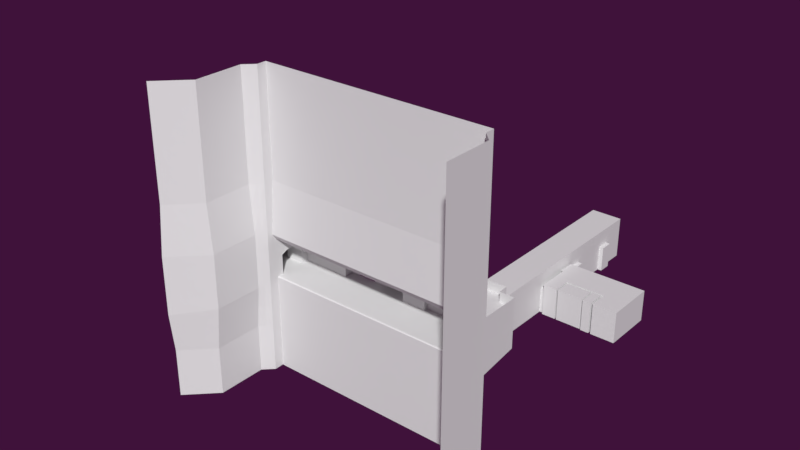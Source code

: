 # Source: MainMeshExport4.blend  (saved by Blender 2.78.0; exported with 4.5.12 LTS)
import bpy
from mathutils import Matrix  # noqa: F401  (used for matrix-valued properties, if any)

bpy.ops.wm.read_factory_settings(use_empty=True)
scene = bpy.context.scene
scene.name = 'Scene'

# ---- collections
col_collection_1 = bpy.data.collections.new('Collection 1'); scene.collection.children.link(col_collection_1)

# ---- materials (node trees are filled in below, after node groups)
mat_mediummetal = bpy.data.materials.new('MediumMetal')
mat_mediummetal.alpha_threshold = 0.0
mat_mediummetal.use_transparent_shadow = False
mat_mediummetal.diffuse_color = (0.1376, 0.1376, 0.1376, 1.0)
mat_mediummetal.roughness = 0.5
mat_mediummetal.specular_intensity = 0.1393
mat_material = bpy.data.materials.new('Material')
mat_material.alpha_threshold = 0.0
mat_material.use_transparent_shadow = False
mat_material.roughness = 0.5
mat_material.line_color = (0.0, 0.0, 0.0, 1.0)

# ---- material node trees

# ---- world
world_world = bpy.data.worlds.new('World'); scene.world = world_world
world_world.color = (0.04971, 0.006049, 0.04231)
world_world.use_sun_shadow = False
world_world.sun_shadow_jitter_overblur = 0.0
world_world.cycles.sampling_method = 'MANUAL'
world_world.light_settings.ao_factor = 0.3

# ---- meshes
me_cube_016 = bpy.data.meshes.new('Cube.016')
me_cube_016.from_pydata([(10.0, -1.1, 2.384e-07), (10.0, -1.1, 2.3), (11.6, -1.1, 2.384e-07), (11.6, -1.1, 2.3), (10.0, -0.9, 2.384e-07), (10.0, -0.9, 2.3), (11.6, -0.9, 2.384e-07), (11.6, -0.9, 2.3), (12.3, 1.0, 2.384e-07), (12.3, -0.7, 4.0), (9.3, 1.0, 2.384e-07), (11.6, -0.7, 2.384e-07), (11.6, -0.7, 2.3), (10.0, -0.7, 2.384e-07), (10.0, -0.7, 2.3), (9.3, -0.7, 2.384e-07), (12.3, -0.7, 2.384e-07), (9.3, 1.0, 4.0), (9.3, -0.7, 4.0), (12.3, 1.0, 4.0), (9.3, 4.0, 2.384e-07), (9.3, 4.0, 4.0), (12.3, 4.0, 4.0), (12.7, 5.6, 2.4), (12.7, 5.6, 2.384e-07), (12.3, 4.0, 2.384e-07), (12.7, 4.4, 2.4), (12.7, 4.4, 2.384e-07), (9.3, 6.0, 2.384e-07), (9.3, 6.0, 4.0), (12.3, 4.4, 2.384e-07), (12.3, 4.4, 2.4), (12.3, 5.6, 2.384e-07), (12.3, 5.6, 2.4), (8.9, 4.4, 2.4), (8.9, 4.4, 2.384e-07), (8.9, 5.6, 2.4), (8.9, 5.6, 2.384e-07), (9.3, 5.6, 2.384e-07), (9.3, 5.6, 2.4), (9.3, 4.4, 2.384e-07), (9.3, 4.4, 2.4), (12.3, 6.0, 2.384e-07), (12.3, 6.0, 4.0), (9.3, 9.0, 4.0), (12.3, 9.0, 4.0), (12.7, 10.6, 2.4), (12.7, 10.6, 2.384e-07), (12.3, 9.0, 2.384e-07), (12.3, 11.0, 2.384e-07), (12.7, 9.4, 2.4), (12.7, 9.4, 2.384e-07), (9.3, 11.0, 2.384e-07), (9.3, 11.0, 4.0), (12.3, 11.0, 4.0), (12.3, 9.4, 2.384e-07), (12.3, 9.4, 2.4), (12.3, 10.6, 2.384e-07), (12.3, 10.6, 2.4), (8.9, 9.4, 2.4), (8.9, 9.4, 2.384e-07), (9.3, 9.0, 2.384e-07), (8.9, 10.6, 2.4), (8.9, 10.6, 2.384e-07), (9.3, 10.6, 2.384e-07), (9.3, 10.6, 2.4), (9.3, 9.4, 2.384e-07), (9.3, 9.4, 2.4), (12.7, 15.6, 2.4), (12.7, 15.6, 2.384e-07), (12.3, 14.0, 2.384e-07), (9.3, 14.0, 4.0), (12.3, 14.0, 4.0), (12.3, 16.0, 2.384e-07), (12.7, 14.4, 2.4), (12.7, 14.4, 2.384e-07), (9.3, 16.0, 2.384e-07), (9.3, 16.0, 4.0), (12.3, 16.0, 4.0), (12.3, 14.4, 2.384e-07), (12.3, 14.4, 2.4), (12.3, 15.6, 2.384e-07), (12.3, 15.6, 2.4), (8.9, 14.4, 2.4), (8.9, 14.4, 2.384e-07), (9.3, 14.0, 2.384e-07), (8.9, 15.6, 2.4), (8.9, 15.6, 2.384e-07), (9.3, 15.6, 2.384e-07), (9.3, 15.6, 2.4), (9.3, 14.4, 2.384e-07), (9.3, 14.4, 2.4), (12.3, 18.0, 4.0), (12.3, 18.0, 2.384e-07), (9.3, 18.0, 4.0), (9.3, 18.0, 2.384e-07), (10.0, 18.0, 2.3), (11.6, 18.0, 2.3), (10.0, 18.0, 2.384e-07), (11.6, 18.0, 2.384e-07), (10.0, 18.3, 2.3), (11.6, 18.3, 2.3), (10.0, 18.3, 2.384e-07), (11.6, 18.3, 2.384e-07), (-10.2, -4.1, 2.384e-07), (-10.2, -4.1, 2.3), (-10.2, -5.4, 2.384e-07), (-10.2, -2.8, 2.384e-07), (-10.2, -5.4, 2.0), (-10.2, -2.8, 1.3), (-12.2, -5.4, 2.384e-07), (-12.2, -4.1, 2.384e-07), (-12.2, -4.1, 2.3), (-12.2, -5.4, 2.0), (-12.2, -2.8, 2.384e-07), (-12.2, -2.8, 1.3), (-10.2, -4.7, 2.3), (-10.2, -3.4, 2.3), (-12.2, -4.7, 2.3), (-12.2, -3.4, 2.3), (-12.2, -4.1, 4.0), (-12.2, -5.4, 4.0), (-12.2, -2.8, 4.0), (-12.2, -4.7, 4.0), (-12.2, -3.4, 4.0), (-12.2, -2.6, 2.384e-07), (-12.2, -2.6, 1.3), (-12.2, -2.6, 4.0), (-12.2, -5.6, 2.384e-07), (-12.2, -5.6, 2.0), (-12.2, -5.6, 4.0), (-15.0, -5.4, 2.384e-07), (-13.7, -4.1, 2.384e-07), (-12.4, -2.8, 2.384e-07), (-16.7, -3.7, 2.384e-07), (-15.4, -2.4, 2.384e-07), (-14.1, -1.1, 2.384e-07), (-12.0, -2.4, 2.384e-07), (-12.0, -2.4, 1.3), (-12.0, -2.4, 4.0), (-12.0, -1.0, 2.384e-07), (-12.0, -1.0, 1.3), (-12.0, -1.0, 4.0), (-12.2, -1.0, 2.384e-07), (-12.4, -1.0, 2.384e-07), (-12.0, -2.8, 2.384e-07), (-14.1, -1.0, 2.384e-07), (-15.4, -1.0, 2.384e-07), (-16.7, -1.0, 2.384e-07), (-15.0, -5.6, 2.384e-07), (-16.9, -5.6, 2.384e-07), (-16.9, -3.7, 2.384e-07), (-16.9, -1.0, 2.384e-07), (-12.0, -5.8, 2.384e-07), (-12.0, -5.8, 2.0), (-12.0, -5.8, 4.0), (-12.0, -7.0, 2.384e-07), (-12.0, -7.0, 2.0), (-12.0, -7.0, 4.0), (-12.2, -7.2, 2.384e-07), (-12.2, -7.2, 2.0), (-12.2, -7.2, 4.0), (-16.9, -7.2, 2.384e-07), (-16.9, -7.2, 2.0), (-16.9, -7.2, 4.0), (-15.0, -7.2, 2.384e-07), (-18.8, -5.3, 2.384e-07), (-18.8, -5.3, 2.0), (-18.8, -5.3, 4.0), (-18.8, -3.7, 2.384e-07), (-18.8, -3.7, 2.0), (-18.8, -3.7, 4.0), (-18.8, -1.0, 2.384e-07), (-18.8, -1.0, 2.0), (-18.8, -1.0, 4.0), (-12.0, 9.537e-07, 2.384e-07), (-12.0, 9.537e-07, 1.3), (-12.0, 0.0, 4.0), (-12.2, 0.0, 2.384e-07), (-12.4, 0.0, 2.384e-07), (-14.1, 0.0, 2.384e-07), (-15.4, 4.768e-07, 2.384e-07), (-17.7, 0.0, 2.384e-07), (-17.9, 0.0, 2.384e-07), (-19.8, 0.0, 2.384e-07), (-19.8, 0.0, 2.0), (-19.8, 0.0, 4.0), (-12.0, 6.0, 2.384e-07), (-12.0, 6.0, 1.3), (-12.0, 6.0, 4.0), (-12.2, 6.0, 2.384e-07), (-12.4, 6.0, 2.384e-07), (-14.1, 6.0, 2.384e-07), (-15.4, 6.0, 2.384e-07), (-17.7, 6.0, 2.384e-07), (-17.9, 6.0, 2.384e-07), (-19.8, 6.0, 2.384e-07), (-19.8, 6.0, 2.0), (-19.8, 6.0, 4.0), (-12.0, 7.0, 2.384e-07), (-12.0, 7.0, 2.0), (-12.0, 7.0, 4.0), (-12.2, 7.0, 2.384e-07), (-12.4, 7.0, 2.384e-07), (-14.1, 7.0, 2.384e-07), (-15.4, 7.0, 2.384e-07), (-16.8, 7.0, 2.384e-07), (-17.0, 7.0, 2.384e-07), (-18.9, 7.0, 2.384e-07), (-18.9, 7.0, 2.0), (-18.9, 7.0, 4.0), (-22.0, 4.768e-07, 2.384e-07), (-22.0, 4.768e-07, 2.0), (-22.0, 0.0, 4.0), (-22.0, 6.0, 2.384e-07), (-22.0, 6.0, 2.0), (-22.0, 6.0, 4.0), (-12.0, 10.0, 2.384e-07), (-12.0, 10.0, 2.0), (-12.0, 10.0, 4.0), (-12.2, 10.0, 2.384e-07), (-12.4, 10.0, 2.384e-07), (-14.1, 10.0, 2.384e-07), (-15.4, 10.0, 2.384e-07), (-16.8, 10.0, 2.384e-07), (-17.0, 10.0, 2.384e-07), (-18.9, 10.0, 2.384e-07), (-18.9, 10.0, 2.0), (-18.9, 10.0, 4.0), (-12.0, 10.0, 4.0), (-18.9, 10.0, 4.0), (-16.2, 10.0, 5.0), (-17.17, 10.0, 4.0), (-13.73, 10.0, 4.0), (-12.0, 7.0, 4.0), (-18.9, 7.0, 4.0), (-16.2, 7.0, 5.0), (-17.17, 7.0, 4.0), (-13.72, 7.0, 4.0), (-14.6, 10.0, 5.0), (-14.6, 7.0, 5.0), (-12.0, 6.0, 4.0), (-19.8, 6.0, 4.0), (-17.1, 6.0, 5.0), (-18.08, 6.0, 4.0), (-13.72, 6.0, 4.0), (-14.6, 6.0, 5.0), (-12.0, -9.537e-07, 4.0), (-19.8, 0.0, 4.0), (-17.1, -4.768e-07, 5.0), (-18.08, 0.0, 4.0), (-13.72, -9.537e-07, 4.0), (-14.6, 4.768e-07, 5.0), (-12.0, -1.0, 4.0), (-18.8, -1.0, 4.0), (-16.1, -1.0, 5.0), (-17.08, -1.0, 4.0), (-13.73, -1.0, 4.0), (-14.6, -1.0, 5.0), (-12.0, -3.7, 4.0), (-18.8, -3.7, 4.0), (-16.1, -5.3, 5.0), (-17.08, -5.3, 4.0), (-13.72, -5.3, 4.0), (-14.6, -5.3, 5.0), (-12.0, -5.3, 4.0), (-18.8, -5.3, 4.0), (-16.1, -5.3, 4.0), (-14.6, -5.3, 4.0), (-12.0, -7.2, 4.0), (-18.8, -7.2, 4.0), (-16.1, -7.2, 4.0), (-16.88, -7.2, 4.0), (-13.72, -7.2, 4.0), (-14.6, -7.2, 4.0), (14.0, 5.9, 2.384e-07), (12.7, 5.9, 2.384e-07), (14.0, 4.2, 2.384e-07), (16.7, 5.8, 2.384e-07), (14.0, 7.3, 2.384e-07), (12.7, 7.3, 2.384e-07), (17.7, 5.9, 2.384e-07), (17.7, 7.3, 2.384e-07), (14.0, 8.9, 2.384e-07), (12.7, 8.9, 2.384e-07), (17.7, 8.9, 2.384e-07), (12.7, 7.2, 2.384e-07), (12.7, 7.2, 2.4), (13.0, 7.2, 2.4), (13.0, 7.2, 2.384e-07), (13.0, 7.4, 2.384e-07), (13.0, 7.4, 2.4), (12.5, 7.4, 2.384e-07), (12.5, 7.4, 2.4), (12.7, 5.6, 2.384e-07), (12.7, 5.6, 2.4), (12.7, 7.2, 3.0), (13.0, 7.2, 3.0), (13.0, 7.4, 3.0), (12.5, 7.4, 3.0), (12.7, 5.6, 3.0), (16.7, 5.5, 2.384e-07), (16.7, 5.5, 3.0), (12.7, 4.4, 2.384e-07), (12.7, 4.4, 2.4), (12.7, 4.2, 2.384e-07), (12.7, 4.2, 2.4), (12.7, 4.4, 3.0), (12.7, 4.2, 3.0), (16.7, 4.6, 2.4), (16.7, 4.6, 3.0), (14.0, 4.2, 2.4), (14.0, 4.2, 3.0), (16.7, 4.6, 2.384e-07), (12.5, 8.9, 2.4), (12.5, 8.9, 3.0), (14.7, 8.9, 2.384e-07), (14.7, 8.9, 2.4), (14.7, 8.9, 3.0), (14.7, 7.4, 2.384e-07), (14.7, 7.4, 2.4), (14.7, 7.4, 3.0), (14.8, 7.4, 2.384e-07), (14.8, 7.4, 2.4), (14.8, 7.4, 3.0), (16.7, 5.5, 2.4), (17.5, 5.5, 2.4), (17.5, 4.6, 2.384e-07), (14.7, 7.2, 2.384e-07), (14.7, 7.2, 2.4), (14.7, 7.2, 3.0), (14.8, 7.2, 2.384e-07), (14.8, 7.2, 2.4), (14.8, 7.2, 3.0), (14.2, 7.4, 2.384e-07), (14.2, 7.4, 2.4), (14.2, 7.4, 3.0), (14.2, 7.2, 2.384e-07), (14.2, 7.2, 2.4), (14.2, 7.2, 3.0), (12.5, 7.3, 2.384e-07), (12.5, 8.9, 2.384e-07), (17.5, 4.6, 3.0), (14.0, 5.9, 2.4), (14.0, 5.9, 3.0), (17.5, 4.6, 2.4), (17.7, 5.9, 2.4), (17.7, 5.9, 3.0), (17.7, 4.1, 2.384e-07), (17.7, 4.1, 2.4), (17.7, 4.1, 3.0), (17.5, 5.5, 3.0), (20.0, 4.1, 2.4), (20.0, 4.1, 3.0), (20.0, 5.9, 2.384e-07), (20.0, 5.9, 2.4), (20.0, 5.9, 3.0), (20.0, 8.9, 2.384e-07), (20.0, 8.9, 2.4), (20.0, 8.9, 3.0), (14.8, 8.9, 2.384e-07), (14.8, 8.9, 2.4), (14.8, 8.9, 3.0), (17.5, 5.5, 2.384e-07), (20.0, 7.3, 2.384e-07), (17.7, 5.5, 2.384e-07), (17.7, 5.5, 3.0), (20.0, 4.1, 2.384e-07), (15.0, 5.9, 2.4), (15.0, 5.9, 3.0), (15.0, 5.9, 2.384e-07), (16.02, 5.9, 3.0), (16.02, 5.9, 2.4), (16.02, 5.9, 2.384e-07), (15.0, 5.7, 2.4), (15.0, 5.7, 3.0), (15.0, 5.7, 2.384e-07), (16.02, 5.7, 3.0), (16.02, 5.7, 2.4), (16.02, 5.7, 2.384e-07), (15.0, 4.2, 2.4), (15.0, 4.2, 3.0), (15.0, 4.2, 2.384e-07), (16.02, 4.2, 3.0), (16.02, 4.2, 2.4), (16.02, 4.2, 2.384e-07), (14.15, 5.7, 2.4), (14.15, 5.7, 3.0), (14.15, 5.7, 2.384e-07), (14.15, 4.2, 2.4), (14.15, 4.2, 3.0), (14.15, 4.2, 2.384e-07), (16.57, 5.7, 3.0), (16.57, 5.7, 2.4), (16.57, 5.7, 2.384e-07), (16.57, 4.2, 3.0), (16.57, 4.2, 2.4), (16.57, 4.2, 2.384e-07), (17.7, 4.6, 2.4), (17.7, 4.6, 3.0), (17.7, 4.6, 2.384e-07), (17.7, 5.5, 2.4), (16.7, 5.8, 3.0), (16.7, 5.8, 2.4), (17.5, 5.8, 2.4), (17.5, 5.8, 3.0), (17.5, 5.8, 2.384e-07), (16.7, 4.1, 2.4), (16.7, 4.1, 3.0), (16.7, 4.1, 2.384e-07), (17.5, 4.1, 2.384e-07), (17.5, 4.1, 3.0), (17.5, 4.1, 2.4), (14.0, 5.9, 3.0), (12.7, 5.9, 3.0), (14.0, 4.2, 3.0), (14.0, 7.3, 3.0), (12.7, 7.3, 3.0), (17.7, 5.9, 3.0), (17.7, 7.3, 3.0), (14.0, 8.9, 3.0), (12.7, 8.9, 3.0), (17.7, 8.9, 3.0), (12.7, 4.2, 3.0), (17.7, 4.1, 3.0), (20.0, 5.9, 3.0), (20.0, 8.9, 3.0), (20.0, 7.3, 3.0), (17.7, 5.5, 3.0), (20.0, 4.1, 3.0), (17.7, 4.6, 3.0), (15.0, 5.9, 2.384e-07), (15.0, 7.3, 2.384e-07), (15.0, 8.9, 2.384e-07), (17.7, 8.2, 2.384e-07), (14.0, 8.2, 2.384e-07), (12.7, 8.2, 2.384e-07), (12.5, 8.2, 2.384e-07), (20.0, 8.2, 2.384e-07), (15.0, 8.2, 2.384e-07), (14.0, 6.1, 2.384e-07), (12.7, 6.1, 2.384e-07), (17.7, 6.1, 2.384e-07), (20.0, 6.1, 2.384e-07), (15.0, 6.1, 2.384e-07), (14.0, 7.06, 2.384e-07), (17.7, 7.06, 2.384e-07), (20.0, 7.06, 2.384e-07), (15.0, 7.1, 2.384e-07), (12.7, 7.06, 2.384e-07), (12.5, 7.3, 3.0), (12.5, 8.9, 3.0), (-22.2, 0.0, 2.384e-07), (-22.2, 2.0, 2.384e-07), (-22.0, 0.0, 2.384e-07), (-22.0, 2.0, 2.384e-07), (-22.2, 0.0, 4.0), (-22.2, 2.0, 4.0), (-22.0, 0.0, 4.0), (-22.0, 2.0, 4.0), (-22.22, 0.09124, 0.3825), (-22.22, 1.909, 0.3825), (-22.22, 1.909, 3.618), (-22.22, 0.09124, 3.618), (-22.2, 0.3333, 4.0), (-22.2, 1.667, 4.0), (-22.0, 1.667, 4.0), (-22.0, 0.3333, 4.0), (-22.22, 1.606, 3.818), (-22.22, 0.3942, 3.818), (-22.2, 1.667, 2.384e-07), (-22.2, 0.3333, 2.384e-07), (-22.0, 0.3333, 2.384e-07), (-22.0, 1.667, 2.384e-07), (-22.22, 0.3942, 0.1825), (-22.22, 1.606, 0.1825), (-22.01, 0.05972, 0.3648), (-22.05, 0.09124, 0.3825), (-22.01, 1.94, 0.3645), (-22.05, 1.909, 0.3825), (-22.01, 1.94, 3.636), (-22.05, 1.909, 3.618), (-22.01, 0.06006, 3.635), (-22.05, 0.09124, 3.618), (-22.01, 1.616, 3.849), (-22.05, 1.606, 3.818), (-22.05, 0.3942, 3.818), (-22.01, 0.3835, 3.849), (-22.01, 0.3835, 0.1506), (-22.05, 0.3942, 0.1825), (-22.05, 1.606, 0.1825), (-22.01, 1.616, 0.1506), (-17.69, -2.161, 3.475), (-17.63, -2.161, 3.5), (-17.63, -2.196, 3.535), (-17.7, -2.196, 3.514), (-17.7, -2.196, 4.015), (-17.63, -2.196, 4.015), (-17.63, -2.161, 4.05), (-17.7, -2.161, 4.05), (-17.69, -1.831, 3.475), (-17.7, -1.796, 3.514), (-17.63, -1.796, 3.535), (-17.63, -1.831, 3.5), (-17.7, -1.831, 4.05), (-17.63, -1.831, 4.05), (-17.63, -1.796, 4.015), (-17.7, -1.796, 4.015), (-19.54, -2.161, 1.625), (-19.53, -2.196, 1.684), (-19.57, -2.161, 1.635), (-19.53, -2.196, 4.015), (-19.53, -2.161, 4.05), (-19.57, -2.161, 4.015), (-19.54, -1.831, 1.625), (-19.57, -1.831, 1.635), (-19.53, -1.796, 1.684), (-19.53, -1.831, 4.05), (-19.53, -1.796, 4.015), (-19.57, -1.831, 4.015), (-13.31, -2.161, 3.475), (-13.37, -2.161, 3.5), (-13.37, -2.196, 3.535), (-13.3, -2.196, 3.514), (-13.3, -2.196, 4.015), (-13.37, -2.196, 4.015), (-13.37, -2.161, 4.05), (-13.3, -2.161, 4.05), (-13.31, -1.831, 3.475), (-13.3, -1.796, 3.514), (-13.37, -1.796, 3.535), (-13.37, -1.831, 3.5), (-13.3, -1.831, 4.05), (-13.37, -1.831, 4.05), (-13.37, -1.796, 4.015), (-13.3, -1.796, 4.015), (-15.5, -2.196, 3.535), (-15.5, -2.161, 3.5), (-15.5, -2.161, 4.05), (-15.5, -2.196, 4.015), (-15.5, -1.831, 3.5), (-15.5, -1.796, 3.535), (-15.5, -1.831, 4.05), (-15.5, -1.796, 4.015), (-11.46, -2.161, 1.625), (-11.47, -2.196, 1.684), (-11.43, -2.161, 1.635), (-11.47, -2.196, 4.015), (-11.47, -2.161, 4.05), (-11.43, -2.161, 4.015), (-11.46, -1.831, 1.625), (-11.43, -1.831, 1.635), (-11.47, -1.796, 1.684), (-11.47, -1.831, 4.05), (-11.47, -1.796, 4.015), (-11.43, -1.831, 4.015), (-17.69, 7.839, 3.475), (-17.63, 7.839, 3.5), (-17.63, 7.804, 3.535), (-17.7, 7.804, 3.514), (-17.7, 7.804, 4.015), (-17.63, 7.804, 4.015), (-17.63, 7.839, 4.05), (-17.7, 7.839, 4.05), (-17.69, 8.169, 3.475), (-17.7, 8.204, 3.514), (-17.63, 8.204, 3.535), (-17.63, 8.169, 3.5), (-17.7, 8.169, 4.05), (-17.63, 8.169, 4.05), (-17.63, 8.204, 4.015), (-17.7, 8.204, 4.015), (-19.54, 7.839, 1.625), (-19.53, 7.804, 1.684), (-19.57, 7.839, 1.635), (-19.53, 7.804, 4.015), (-19.53, 7.839, 4.05), (-19.57, 7.839, 4.015), (-19.54, 8.169, 1.625), (-19.57, 8.169, 1.635), (-19.53, 8.204, 1.684), (-19.53, 8.169, 4.05), (-19.53, 8.204, 4.015), (-19.57, 8.169, 4.015), (-13.31, 7.839, 3.475), (-13.37, 7.839, 3.5), (-13.37, 7.804, 3.535), (-13.3, 7.804, 3.514), (-13.3, 7.804, 4.015), (-13.37, 7.804, 4.015), (-13.37, 7.839, 4.05), (-13.3, 7.839, 4.05), (-13.31, 8.169, 3.475), (-13.3, 8.204, 3.514), (-13.37, 8.204, 3.535), (-13.37, 8.169, 3.5), (-13.3, 8.169, 4.05), (-13.37, 8.169, 4.05), (-13.37, 8.204, 4.015), (-13.3, 8.204, 4.015), (-15.5, 7.804, 3.535), (-15.5, 7.839, 3.5), (-15.5, 7.839, 4.05), (-15.5, 7.804, 4.015), (-15.5, 8.169, 3.5), (-15.5, 8.204, 3.535), (-15.5, 8.169, 4.05), (-15.5, 8.204, 4.015), (-11.46, 7.839, 1.625), (-11.47, 7.804, 1.684), (-11.43, 7.839, 1.635), (-11.47, 7.804, 4.015), (-11.47, 7.839, 4.05), (-11.43, 7.839, 4.015), (-11.46, 8.169, 1.625), (-11.43, 8.169, 1.635), (-11.47, 8.204, 1.684), (-11.47, 8.169, 4.05), (-11.47, 8.204, 4.015), (-11.43, 8.169, 4.015), (-1.865, -3.175, 3.475), (-1.865, -3.235, 3.5), (-1.9, -3.235, 3.535), (-1.9, -3.165, 3.514), (-1.9, -3.165, 4.015), (-1.9, -3.235, 4.015), (-1.865, -3.235, 4.05), (-1.865, -3.165, 4.05), (-1.535, -3.175, 3.475), (-1.5, -3.165, 3.514), (-1.5, -3.235, 3.535), (-1.535, -3.235, 3.5), (-1.535, -3.165, 4.05), (-1.535, -3.235, 4.05), (-1.5, -3.235, 4.015), (-1.5, -3.165, 4.015), (-1.865, -5.425, 3.525), (-1.9, -5.435, 3.584), (-1.9, -5.365, 3.535), (-1.865, -5.365, 3.5), (-1.865, -5.425, 4.075), (-1.865, -5.365, 4.05), (-1.9, -5.365, 4.015), (-1.9, -5.435, 4.036), (-1.535, -5.365, 3.5), (-1.5, -5.365, 3.535), (-1.5, -5.435, 3.584), (-1.535, -5.425, 3.525), (-1.535, -5.365, 4.05), (-1.535, -5.425, 4.075), (-1.5, -5.435, 4.036), (-1.5, -5.365, 4.015), (-1.865, -5.875, 3.975), (-1.865, -5.9, 4.035), (-1.9, -5.865, 4.014), (-1.865, -5.875, 4.525), (-1.9, -5.865, 4.466), (-1.865, -5.9, 4.515), (-1.5, -5.865, 4.014), (-1.535, -5.9, 4.035), (-1.535, -5.875, 3.975), (-1.5, -5.865, 4.466), (-1.535, -5.875, 4.525), (-1.535, -5.9, 4.515), (-1.865, -2.025, 2.325), (-1.9, -2.035, 2.384), (-1.9, -2.035, 4.015), (-1.865, -2.035, 4.05), (-1.535, -2.025, 2.325), (-1.5, -2.035, 2.384), (-1.535, -2.035, 4.05), (-1.5, -2.035, 4.015), (-1.865, -0.8246, 2.325), (-1.9, -0.8347, 2.384), (-1.9, -0.8347, 4.015), (-1.865, -0.8347, 4.05), (-1.535, -0.8246, 2.325), (-1.5, -0.8347, 2.384), (-1.535, -0.8347, 4.05), (-1.5, -0.8347, 4.015), (2.935, -3.175, 3.475), (2.935, -3.235, 3.5), (2.9, -3.235, 3.535), (2.9, -3.165, 3.514), (2.9, -3.165, 4.015), (2.9, -3.235, 4.015), (2.935, -3.235, 4.05), (2.935, -3.165, 4.05), (3.265, -3.175, 3.475), (3.3, -3.165, 3.514), (3.3, -3.235, 3.535), (3.265, -3.235, 3.5), (3.265, -3.165, 4.05), (3.265, -3.235, 4.05), (3.3, -3.235, 4.015), (3.3, -3.165, 4.015), (2.935, -5.425, 3.525), (2.9, -5.435, 3.584), (2.9, -5.365, 3.535), (2.935, -5.365, 3.5), (2.935, -5.425, 4.075), (2.935, -5.365, 4.05), (2.9, -5.365, 4.015), (2.9, -5.435, 4.036), (3.265, -5.365, 3.5), (3.3, -5.365, 3.535), (3.3, -5.435, 3.584), (3.265, -5.425, 3.525), (3.265, -5.365, 4.05), (3.265, -5.425, 4.075), (3.3, -5.435, 4.036), (3.3, -5.365, 4.015), (2.935, -5.875, 3.975), (2.935, -5.9, 4.035), (2.9, -5.865, 4.014), (2.935, -5.875, 4.525), (2.9, -5.865, 4.466), (2.935, -5.9, 4.515), (3.3, -5.865, 4.014), (3.265, -5.9, 4.035), (3.265, -5.875, 3.975), (3.3, -5.865, 4.466), (3.265, -5.875, 4.525), (3.265, -5.9, 4.515), (2.935, -1.325, 1.625), (2.9, -1.335, 1.684), (2.935, -1.3, 1.635), (2.9, -1.335, 4.015), (2.935, -1.335, 4.05), (2.935, -1.3, 4.015), (3.265, -1.325, 1.625), (3.265, -1.3, 1.635), (3.3, -1.335, 1.684), (3.265, -1.335, 4.05), (3.3, -1.335, 4.015), (3.265, -1.3, 4.015), (8.135, -3.175, 3.475), (8.135, -3.235, 3.5), (8.1, -3.235, 3.535), (8.1, -3.165, 3.514), (8.1, -3.165, 4.015), (8.1, -3.235, 4.015), (8.135, -3.235, 4.05), (8.135, -3.165, 4.05), (8.465, -3.175, 3.475), (8.5, -3.165, 3.514), (8.5, -3.235, 3.535), (8.465, -3.235, 3.5), (8.465, -3.165, 4.05), (8.465, -3.235, 4.05), (8.5, -3.235, 4.015), (8.5, -3.165, 4.015), (8.135, -5.425, 3.525), (8.1, -5.435, 3.584), (8.1, -5.365, 3.535), (8.135, -5.365, 3.5), (8.135, -5.425, 4.075), (8.135, -5.365, 4.05), (8.1, -5.365, 4.015), (8.1, -5.435, 4.036), (8.465, -5.365, 3.5), (8.5, -5.365, 3.535), (8.5, -5.435, 3.584), (8.465, -5.425, 3.525), (8.465, -5.365, 4.05), (8.465, -5.425, 4.075), (8.5, -5.435, 4.036), (8.5, -5.365, 4.015), (8.135, -5.875, 3.975), (8.135, -5.9, 4.035), (8.1, -5.865, 4.014), (8.135, -5.875, 4.525), (8.1, -5.865, 4.466), (8.135, -5.9, 4.515), (8.5, -5.865, 4.014), (8.465, -5.9, 4.035), (8.465, -5.875, 3.975), (8.5, -5.865, 4.466), (8.465, -5.875, 4.525), (8.465, -5.9, 4.515), (8.135, -1.325, 1.625), (8.1, -1.335, 1.684), (8.135, -1.3, 1.635), (8.1, -1.335, 4.015), (8.135, -1.335, 4.05), (8.135, -1.3, 4.015), (8.465, -1.325, 1.625), (8.465, -1.3, 1.635), (8.5, -1.335, 1.684), (8.465, -1.335, 4.05), (8.5, -1.335, 4.015), (8.465, -1.3, 4.015), (-22.2, 4.0, 2.384e-07), (-22.2, 6.0, 2.384e-07), (-22.0, 4.0, 2.384e-07), (-22.0, 6.0, 2.384e-07), (-22.2, 4.0, 4.0), (-22.2, 6.0, 4.0), (-22.0, 4.0, 4.0), (-22.0, 6.0, 4.0), (-22.22, 4.091, 0.3825), (-22.22, 5.909, 0.3825), (-22.22, 5.909, 3.618), (-22.22, 4.091, 3.618), (-22.2, 4.333, 4.0), (-22.2, 5.667, 4.0), (-22.0, 5.667, 4.0), (-22.0, 4.333, 4.0), (-22.22, 5.606, 3.818), (-22.22, 4.394, 3.818), (-22.2, 5.667, 2.384e-07), (-22.2, 4.333, 2.384e-07), (-22.0, 4.333, 2.384e-07), (-22.0, 5.667, 2.384e-07), (-22.22, 4.394, 0.1825), (-22.22, 5.606, 0.1825), (-22.01, 4.06, 0.3648), (-22.05, 4.091, 0.3825), (-22.01, 5.94, 0.3645), (-22.05, 5.909, 0.3825), (-22.01, 5.94, 3.636), (-22.05, 5.909, 3.618), (-22.01, 4.06, 3.635), (-22.05, 4.091, 3.618), (-22.01, 5.616, 3.849), (-22.05, 5.606, 3.818), (-22.05, 4.394, 3.818), (-22.01, 4.384, 3.849), (-22.01, 4.384, 0.1506), (-22.05, 4.394, 0.1825), (-22.05, 5.606, 0.1825), (-22.01, 5.616, 0.1506), (-22.2, 2.0, 2.384e-07), (-22.2, 4.0, 2.384e-07), (-22.0, 2.0, 2.384e-07), (-22.0, 4.0, 2.384e-07), (-22.2, 2.0, 4.0), (-22.2, 4.0, 4.0), (-22.0, 2.0, 4.0), (-22.0, 4.0, 4.0), (-22.22, 2.091, 0.3825), (-22.22, 3.909, 0.3825), (-22.22, 3.909, 3.618), (-22.22, 2.091, 3.618), (-22.2, 2.333, 4.0), (-22.2, 3.667, 4.0), (-22.0, 3.667, 4.0), (-22.0, 2.333, 4.0), (-22.22, 3.606, 3.818), (-22.22, 2.394, 3.818), (-22.2, 3.667, 2.384e-07), (-22.2, 2.333, 2.384e-07), (-22.0, 2.333, 2.384e-07), (-22.0, 3.667, 2.384e-07), (-22.22, 2.394, 0.1825), (-22.22, 3.606, 0.1825), (-22.01, 2.06, 0.3648), (-22.05, 2.091, 0.3825), (-22.01, 3.94, 0.3645), (-22.05, 3.909, 0.3825), (-22.01, 3.94, 3.636), (-22.05, 3.909, 3.618), (-22.01, 2.06, 3.635), (-22.05, 2.091, 3.618), (-22.01, 3.616, 3.849), (-22.05, 3.606, 3.818), (-22.05, 2.394, 3.818), (-22.01, 2.384, 3.849), (-22.01, 2.384, 0.1506), (-22.05, 2.394, 0.1825), (-22.05, 3.606, 0.1825), (-22.01, 3.616, 0.1506), (-6.165, -3.175, 3.475), (-6.165, -3.235, 3.5), (-6.2, -3.235, 3.535), (-6.2, -3.165, 3.514), (-6.2, -3.165, 4.015), (-6.2, -3.235, 4.015), (-6.165, -3.235, 4.05), (-6.165, -3.165, 4.05), (-5.835, -3.175, 3.475), (-5.8, -3.165, 3.514), (-5.8, -3.235, 3.535), (-5.835, -3.235, 3.5), (-5.835, -3.165, 4.05), (-5.835, -3.235, 4.05), (-5.8, -3.235, 4.015), (-5.8, -3.165, 4.015), (-6.165, -5.425, 3.525), (-6.2, -5.435, 3.584), (-6.2, -5.365, 3.535), (-6.165, -5.365, 3.5), (-6.165, -5.425, 4.075), (-6.165, -5.365, 4.05), (-6.2, -5.365, 4.015), (-6.2, -5.435, 4.036), (-5.835, -5.365, 3.5), (-5.8, -5.365, 3.535), (-5.8, -5.435, 3.584), (-5.835, -5.425, 3.525), (-5.835, -5.365, 4.05), (-5.835, -5.425, 4.075), (-5.8, -5.435, 4.036), (-5.8, -5.365, 4.015), (-6.165, -5.875, 3.975), (-6.165, -5.9, 4.035), (-6.2, -5.865, 4.014), (-6.165, -5.875, 4.525), (-6.2, -5.865, 4.466), (-6.165, -5.9, 4.515), (-5.8, -5.865, 4.014), (-5.835, -5.9, 4.035), (-5.835, -5.875, 3.975), (-5.8, -5.865, 4.466), (-5.835, -5.875, 4.525), (-5.835, -5.9, 4.515), (-6.165, -1.325, 1.625), (-6.2, -1.335, 1.684), (-6.165, -1.3, 1.635), (-6.2, -1.335, 4.015), (-6.165, -1.335, 4.05), (-6.165, -1.3, 4.015), (-5.835, -1.325, 1.625), (-5.835, -1.3, 1.635), (-5.8, -1.335, 1.684), (-5.835, -1.335, 4.05), (-5.8, -1.335, 4.015), (-5.835, -1.3, 4.015), (1.4, 1.1, 2.3), (1.4, -0.9, 2.384e-07), (1.4, -0.9, 2.3), (-1.4, 1.1, 2.3), (-1.4, -0.9, 2.384e-07), (-1.0, -0.9, 2.384e-07), (-1.0, -0.9, 2.3), (1.0, -0.9, 2.384e-07), (1.0, -0.9, 2.3), (-1.4, -1.0, 2.384e-07), (-1.4, 1.1, 2.384e-07), (1.4, 1.1, 2.384e-07), (1.4, -1.0, 2.384e-07), (-1.4, -1.0, 2.3), (1.4, -1.0, 2.3), (-1.4, -0.9, 2.3), (-1.4, 1.1, 3.0), (1.4, 1.1, 3.0), (1.4, -0.9, 3.0), (-1.4, -0.9, 3.0), (1.05, 1.5, 2.3), (-9.537e-07, 1.5, 2.3), (-1.05, 1.5, 2.3), (-1.05, -1.0, 2.384e-07), (-9.537e-07, -1.0, 2.384e-07), (1.05, -1.0, 2.384e-07), (-1.05, 1.5, 2.384e-07), (-9.537e-07, 1.5, 2.384e-07), (1.05, 1.5, 2.384e-07), (-0.7, -1.0, 2.3), (-9.537e-07, -1.0, 2.3), (0.7, -1.0, 2.3), (-1.05, 1.5, 3.0), (-9.537e-07, 1.5, 3.0), (1.05, 1.5, 3.0), (1.05, -0.9, 3.0), (-9.537e-07, -0.9, 3.0), (-1.05, -0.9, 3.0), (0.7, -0.9, 2.3), (-9.537e-07, -0.9, 2.3), (-0.7, -0.9, 2.3), (-10.2, -2.1, 2.384e-07), (13.8, -2.1, 2.384e-07), (1.8, -2.1, 2.384e-07), (-5.2, -2.1, 2.384e-07), (1.8, -1.1, 2.384e-07), (-5.2, -1.1, 2.384e-07), (7.3, -2.1, 2.384e-07), (4.3, -2.1, 2.384e-07), (7.3, -1.7, 2.384e-07), (4.3, -1.7, 2.384e-07), (12.3, -2.1, 2.384e-07), (9.3, -2.1, 2.384e-07), (12.3, -1.1, 2.384e-07), (9.3, -1.1, 2.384e-07), (1.8, -1.0, 2.384e-07), (-5.2, -1.0, 2.384e-07), (-10.2, -6.1, 4.0), (-10.2, -2.1, 4.0), (13.8, -2.1, 4.0), (13.8, -6.1, 4.0), (1.8, -2.1, 4.0), (-5.2, -2.1, 4.0), (1.8, -1.1, 4.0), (-5.2, -1.1, 4.0), (7.3, -2.1, 4.0), (4.3, -2.1, 4.0), (7.3, -1.7, 4.0), (4.3, -1.7, 4.0), (12.3, -2.1, 4.0), (9.3, -2.1, 4.0), (12.3, -1.1, 4.0), (9.3, -1.1, 4.0), (1.8, -1.0, 4.0), (-5.2, -1.0, 4.0), (-10.2, -6.5, 4.6), (13.8, -6.5, 4.6), (-10.2, -6.1, -0.1), (-10.2, -6.0, 2.384e-07), (13.8, -6.0, 2.384e-07), (13.8, -6.1, -0.1), (-10.2, -2.1, 5.0), (-10.2, -6.1, 5.0), (-5.2, -2.1, 5.0), (-5.2, -1.1, 5.0), (-4.4, -1.1, 5.0), (-5.2, -2.1, 2.384e-07), (-10.2, -6.1, -0.6), (-10.2, -2.1, 2.384e-07), (-5.2, -1.1, 2.384e-07), (-4.4, -1.1, 2.384e-07), (-4.4, -0.9, 5.0), (-4.4, -0.9, 2.384e-07), (-2.4, -0.9, 5.0), (-2.4, -0.9, 2.384e-07), (-2.4, -1.1, 5.0), (-2.4, -1.1, 2.384e-07), (-1.0, -1.1, 5.0), (-1.0, -1.1, 2.384e-07), (-1.0, -0.9, 5.0), (-1.0, -0.9, 2.384e-07), (1.0, -0.9, 5.0), (1.0, -0.9, 2.384e-07), (1.0, -1.1, 5.0), (1.0, -1.1, 2.384e-07), (1.8, -1.1, 5.0), (1.8, -1.1, 2.384e-07), (1.8, -2.1, 5.0), (1.8, -2.1, 2.384e-07), (1.0, -1.1, 2.3), (-1.0, -1.1, 2.3), (-2.4, -1.1, 2.3), (4.3, -2.1, 5.0), (4.3, -2.1, 2.384e-07), (4.3, -1.7, 5.0), (4.3, -1.7, 2.384e-07), (7.3, -1.7, 5.0), (7.3, -1.7, 2.384e-07), (7.3, -2.1, 5.0), (7.3, -2.1, 2.384e-07), (9.3, -2.1, 5.0), (9.3, -2.1, 2.384e-07), (9.3, -1.1, 5.0), (9.3, -1.1, 2.384e-07), (12.3, -1.1, 5.0), (12.3, -1.1, 2.384e-07), (12.3, -2.1, 5.0), (12.3, -2.1, 2.384e-07), (13.8, -2.1, 5.0), (13.8, -2.1, 2.384e-07), (13.8, -6.1, 5.0), (13.8, -6.1, -0.6), (-10.2, -4.1, 5.0), (-10.2, -6.1, 2.384e-07), (-10.2, -4.1, -0.3), (-10.2, -4.1, 2.384e-07), (-5.2, -2.1, 2.3), (-10.2, -6.1, 2.3), (-5.2, -1.1, 2.3), (-4.4, -1.1, 2.3), (-4.4, -0.9, 2.3), (-10.2, -4.1, 2.3), (-10.2, -2.1, 2.3), (-10.2, -5.4, 2.384e-07), (-10.2, -2.8, 2.384e-07), (-10.2, -5.4, 2.0), (-10.2, -2.8, 1.3), (-10.2, -4.7, 2.3), (-10.2, -3.4, 2.3), (10.0, -1.1, 2.384e-07), (10.0, -1.1, 2.3), (11.6, -1.1, 2.384e-07), (11.6, -1.1, 2.3), (-11.2, -13.1, -5.0), (-11.2, -8.1, -5.0), (-10.8, -13.1, 5.0), (-10.2, -7.1, -5.0), (-10.2, -6.1, -5.0), (-10.2, -7.1, 5.0), (-10.2, -6.1, 5.0), (-10.8, -8.1, 5.0), (-10.8, -13.1, -0.6), (-10.2, -6.1, -0.6), (-10.2, -7.1, -0.6), (-10.8, -8.1, -0.6), (-11.2, -13.1, 10.0), (-10.2, -7.1, 10.0), (-10.2, -6.1, 10.0), (-11.2, -8.1, 10.0), (-11.2, -13.1, -10.0), (-11.2, -8.1, -10.0), (-10.2, -7.1, -10.0), (-10.2, -6.1, -10.0), (-11.2, -13.1, 21.26), (-10.2, -7.1, 21.26), (-10.2, -6.1, 21.26), (-11.2, -8.1, 21.26), (-10.2, -6.1, 2.384e-07), (-10.2, -6.1, 2.3), (-14.0, -15.9, -5.0), (-14.0, -16.3, 5.0), (-14.0, -16.3, -1.0), (-14.0, -15.9, 10.0), (-14.0, -15.9, -10.0), (-14.0, -15.9, 21.26), (14.8, -13.1, -5.0), (14.8, -8.1, -5.0), (14.8, -13.1, 5.0), (13.8, -7.1, -5.0), (13.8, -6.1, -5.0), (13.8, -7.1, 5.0), (13.8, -6.1, 5.0), (14.8, -8.1, 5.0), (14.8, -13.1, -0.6), (13.8, -6.1, -0.6), (13.8, -7.1, -0.6), (14.8, -8.1, -0.6), (14.8, -13.1, 10.0), (13.8, -7.1, 10.0), (13.8, -6.1, 10.0), (14.8, -8.1, 10.0), (14.8, -13.1, -10.0), (14.8, -8.1, -10.0), (13.8, -7.1, -10.0), (13.8, -6.1, -10.0), (14.8, -13.1, 21.26), (13.8, -7.1, 21.26), (13.8, -6.1, 21.26), (14.8, -8.1, 21.26), (-10.2, -6.1, -5.0), (13.8, -6.1, -5.0), (-10.2, -6.1, 10.0), (13.8, -6.1, 10.0), (-10.2, -6.5, 4.6), (13.8, -6.5, 4.6), (-10.2, -6.1, -10.0), (13.8, -6.1, -10.0), (-10.2, -6.1, 21.26), (13.8, -6.1, 21.26), (-10.2, -6.1, -0.1), (13.8, -6.1, -0.1)], [], [(0, 2, 6, 4), (19, 8, 16, 9), (1, 0, 4, 5), (3, 1, 5, 7), (2, 3, 7, 6), (15, 18, 14, 13), (18, 15, 10, 17), (11, 13, 4, 6), (9, 16, 11, 12), (18, 9, 12, 14), (12, 11, 6, 7), (14, 12, 7, 5), (13, 14, 5, 4), (10, 15, 16, 8), (17, 19, 9, 18), (17, 21, 22, 19), (17, 10, 20, 21), (10, 8, 25, 20), (8, 19, 22, 25), (21, 29, 43, 22), (20, 25, 42, 28), (32, 30, 27, 24), (43, 42, 32, 33), (33, 32, 24, 23), (25, 22, 31, 30), (22, 43, 33, 31), (31, 33, 23, 26), (30, 31, 26, 27), (37, 36, 34, 35), (40, 38, 37, 35), (21, 20, 40, 41), (41, 40, 35, 34), (28, 29, 39, 38), (29, 21, 41, 39), (39, 41, 34, 36), (38, 39, 36, 37), (29, 44, 45, 43), (29, 28, 61, 44), (28, 42, 48, 61), (42, 43, 45, 48), (44, 53, 54, 45), (51, 50, 46, 47), (61, 48, 49, 52), (57, 55, 51, 47), (54, 49, 57, 58), (58, 57, 47, 46), (48, 45, 56, 55), (45, 54, 58, 56), (56, 58, 46, 50), (55, 56, 50, 51), (63, 62, 59, 60), (66, 64, 63, 60), (44, 61, 66, 67), (67, 66, 60, 59), (52, 53, 65, 64), (53, 44, 67, 65), (65, 67, 59, 62), (64, 65, 62, 63), (53, 71, 72, 54), (53, 52, 85, 71), (52, 49, 70, 85), (49, 54, 72, 70), (71, 77, 78, 72), (75, 74, 68, 69), (85, 70, 73, 76), (81, 79, 75, 69), (78, 73, 81, 82), (82, 81, 69, 68), (70, 72, 80, 79), (72, 78, 82, 80), (80, 82, 68, 74), (79, 80, 74, 75), (87, 86, 83, 84), (90, 88, 87, 84), (71, 85, 90, 91), (91, 90, 84, 83), (76, 77, 89, 88), (77, 71, 91, 89), (89, 91, 83, 86), (88, 89, 86, 87), (77, 94, 92, 78), (77, 76, 95, 94), (76, 73, 93, 95), (73, 78, 92, 93), (101, 100, 102, 103), (98, 102, 100, 96), (95, 98, 96, 94), (94, 96, 97, 92), (92, 97, 99, 93), (96, 100, 101, 97), (97, 101, 103, 99), (99, 103, 102, 98), (116, 108, 113, 118), (107, 109, 115, 114), (117, 105, 112, 119), (104, 107, 114, 111), (108, 106, 110, 113), (106, 104, 111, 110), (109, 117, 119, 115), (105, 116, 118, 112), (112, 118, 123, 120), (118, 113, 121, 123), (115, 119, 124, 122), (119, 112, 120, 124), (115, 122, 127, 126), (114, 115, 126, 125), (121, 113, 129, 130), (113, 110, 128, 129), (111, 114, 133, 132), (110, 111, 132, 131), (131, 132, 135, 134), (133, 136, 135, 132), (126, 127, 139, 138), (125, 126, 138, 137), (138, 139, 142, 141), (137, 138, 141, 140), (133, 114, 143, 144), (143, 114, 145, 140), (136, 133, 144, 146), (147, 135, 136, 146), (148, 134, 135, 147), (128, 110, 131, 149), (151, 150, 149, 131, 134), (148, 152, 151, 134), (130, 129, 154, 155), (129, 128, 153, 154), (155, 154, 157, 158), (154, 153, 156, 157), (158, 157, 160, 161), (157, 156, 159, 160), (161, 160, 163, 164), (160, 159, 162, 163), (149, 150, 162, 165), (128, 149, 165, 159), (128, 159, 156, 153), (162, 150, 169, 166), (164, 163, 167, 168), (163, 162, 166, 167), (151, 169, 150), (168, 167, 170, 171), (167, 166, 169, 170), (171, 170, 173, 174), (170, 169, 172, 173), (169, 151, 152, 172), (147, 146, 180, 181), (173, 172, 184, 185), (143, 140, 175, 178), (172, 152, 183, 184), (148, 147, 181, 182), (174, 173, 185, 186), (146, 144, 179, 180), (140, 141, 176, 175), (152, 148, 182, 183), (141, 142, 177, 176), (144, 143, 178, 179), (179, 178, 190, 191), (178, 175, 187, 190), (183, 182, 194, 195), (180, 179, 191, 192), (184, 183, 195, 196), (175, 176, 188, 187), (185, 184, 211, 212), (181, 180, 192, 193), (176, 177, 189, 188), (184, 196, 214, 211), (182, 181, 193, 194), (195, 194, 206, 207), (192, 191, 203, 204), (196, 195, 207, 208), (187, 188, 200, 199), (197, 196, 208, 209), (193, 192, 204, 205), (188, 189, 201, 200), (198, 197, 209, 210), (194, 193, 205, 206), (191, 190, 202, 203), (190, 187, 199, 202), (198, 186, 213, 216), (186, 185, 212, 213), (196, 197, 215, 214), (197, 198, 216, 215), (199, 200, 218, 217), (209, 208, 226, 227), (205, 204, 222, 223), (200, 201, 219, 218), (210, 209, 227, 228), (206, 205, 223, 224), (203, 202, 220, 221), (202, 199, 217, 220), (207, 206, 224, 225), (204, 203, 221, 222), (208, 207, 225, 226), (219, 228, 227, 218), (218, 227, 226, 217), (231, 236, 237, 232), (232, 237, 235, 230), (229, 234, 238, 233), (239, 240, 236, 231), (233, 238, 240, 239), (236, 243, 244, 237), (237, 244, 242, 235), (234, 241, 245, 238), (240, 246, 243, 236), (238, 245, 246, 240), (246, 252, 249, 243), (245, 251, 252, 246), (243, 249, 250, 244), (244, 250, 248, 242), (241, 247, 251, 245), (252, 258, 255, 249), (251, 257, 258, 252), (249, 255, 256, 250), (250, 256, 254, 248), (247, 253, 257, 251), (258, 264, 261, 255), (257, 263, 264, 258), (255, 261, 262, 256), (256, 262, 260, 254), (253, 259, 263, 257), (264, 268, 267, 261), (263, 268, 264), (261, 267, 262), (262, 266, 260), (259, 265, 263), (268, 274, 271, 267), (263, 273, 274, 268), (267, 271, 272, 262), (262, 272, 270, 266), (265, 269, 273, 263), (239, 231, 232, 233), (305, 277, 275, 276), (449, 445, 279, 280), (444, 431, 281, 442), (439, 434, 285, 433), (436, 435, 283, 284), (290, 291, 288, 289), (292, 293, 291, 290), (286, 287, 295, 294), (289, 288, 287, 286), (295, 287, 296, 300), (291, 293, 299, 298), (288, 291, 298, 297), (287, 288, 297, 296), (295, 300, 307, 304), (303, 304, 306, 305), (306, 304, 307, 308), (306, 308, 312, 311), (305, 306, 311, 277), (299, 293, 314, 315), (293, 292, 341, 314), (315, 314, 317, 318), (314, 341, 316, 317), (318, 317, 320, 321), (317, 316, 319, 320), (321, 320, 335, 336), (322, 323, 332, 331), (324, 323, 361, 362), (323, 322, 360, 361), (330, 329, 332, 333), (329, 328, 331, 332), (323, 324, 333, 332), (329, 330, 339, 338), (336, 335, 338, 339), (335, 334, 337, 338), (328, 329, 338, 337), (320, 319, 334, 335), (436, 284, 341, 437), (311, 312, 344, 343), (277, 311, 343, 275), (372, 371, 347, 346), (373, 372, 346, 281), (398, 399, 350, 349), (400, 398, 349, 348), (349, 350, 353, 352), (348, 349, 352, 367), (352, 353, 356, 355), (367, 352, 355, 354), (355, 356, 359, 358), (354, 355, 358, 357), (358, 359, 362, 361), (357, 358, 361, 360), (434, 282, 364, 438), (442, 281, 354, 443), (354, 281, 365, 400, 348, 367), (275, 343, 368, 370), (343, 344, 369, 368), (372, 373, 379, 378), (370, 368, 374, 376), (376, 374, 386, 388), (375, 377, 383, 381), (373, 370, 376, 379), (368, 369, 371, 372), (368, 372, 378, 374), (382, 380, 384, 385), (380, 381, 383, 384), (383, 377, 392, 395), (381, 380, 389, 390), (379, 376, 382, 385), (379, 385, 397, 394), (388, 386, 389, 391), (386, 387, 390, 389), (374, 375, 387, 386), (380, 382, 391, 389), (382, 376, 388, 391), (375, 381, 390, 387), (393, 394, 397, 396), (392, 393, 396, 395), (384, 383, 395, 396), (378, 379, 394, 393), (377, 378, 393, 392), (385, 384, 396, 397), (400, 365, 363, 327), (346, 347, 366, 401), (281, 346, 401, 365), (327, 363, 301, 313), (351, 342, 310, 302), (365, 401, 326, 363), (398, 400, 327, 345), (301, 325, 309, 313), (325, 302, 310, 309), (309, 310, 408, 407), (351, 302, 402, 405), (325, 301, 278, 403), (310, 342, 411, 408), (406, 404, 403, 278), (404, 405, 402, 403), (302, 325, 403, 402), (363, 326, 404, 406), (301, 363, 406, 278), (326, 351, 405, 404), (412, 410, 409, 407), (411, 412, 407, 408), (327, 313, 409, 410), (345, 327, 410, 412), (313, 309, 407, 409), (342, 345, 412, 411), (399, 398, 401, 366), (398, 345, 326, 401), (351, 326, 345, 342), (374, 378, 377, 375), (423, 414, 413, 415), (414, 417, 416, 413), (416, 419, 418, 413), (416, 420, 422, 419), (417, 421, 420, 416), (422, 426, 427, 419), (419, 427, 425, 418), (425, 429, 424, 430, 428, 418), (435, 439, 433, 283), (440, 275, 431, 444), (279, 432, 439, 435), (285, 434, 438, 357), (280, 436, 437, 340), (280, 279, 435, 436), (432, 282, 434, 439), (445, 440, 444, 448), (446, 442, 443, 447), (448, 444, 442, 446), (276, 275, 440, 441), (432, 448, 446, 282), (282, 446, 447, 364), (279, 445, 448, 432), (441, 440, 445, 449), (421, 417, 450, 451), (453, 457, 459, 455), (490, 479, 461, 475), (454, 458, 456, 452), (471, 472, 454, 452), (467, 464, 456, 458), (455, 459, 480, 478), (486, 483, 463, 469), (479, 481, 462, 461), (454, 472, 488, 476), (459, 466, 484, 480), (477, 489, 474, 460), (485, 486, 469, 468), (467, 458, 482, 487), (466, 467, 487, 484), (481, 485, 468, 462), (489, 490, 475, 474), (459, 457, 465, 466), (466, 465, 464, 467), (473, 455, 478, 491), (472, 473, 491, 488), (483, 477, 460, 463), (453, 455, 473, 470), (470, 473, 472, 471), (491, 478, 479, 490), (487, 482, 483, 486), (481, 479, 478, 480), (482, 476, 477, 483), (480, 484, 485, 481), (484, 487, 486, 485), (476, 488, 489, 477), (488, 491, 490, 489), (458, 454, 476, 482), (542, 505, 498, 538), (507, 501, 516, 518), (500, 492, 508, 514), (495, 496, 511, 509), (502, 506, 543, 541), (510, 513, 519, 515), (499, 504, 517, 512), (536, 539, 497, 494), (492, 493, 494, 495), (496, 497, 498, 499), (500, 501, 502, 503), (504, 505, 506, 507), (508, 509, 510), (511, 512, 513), (514, 515, 516), (517, 518, 519), (503, 493, 492, 500), (494, 497, 496, 495), (498, 505, 504, 499), (506, 502, 501, 507), (540, 503, 502, 541), (505, 542, 543, 506), (493, 537, 536, 494), (538, 498, 497, 539), (514, 508, 510, 515), (509, 511, 513, 510), (512, 517, 519, 513), (518, 516, 515, 519), (507, 518, 517, 504), (511, 496, 499, 512), (495, 509, 508, 492), (516, 501, 500, 514), (503, 540, 537, 493), (542, 538, 526, 533), (535, 554, 552, 529), (528, 550, 544, 520), (523, 545, 547, 524), (530, 541, 543, 534), (546, 551, 555, 549), (527, 548, 553, 532), (536, 522, 525, 539), (520, 523, 522, 521), (524, 527, 526, 525), (528, 531, 530, 529), (532, 535, 534, 533), (544, 546, 545), (547, 549, 548), (550, 552, 551), (553, 555, 554), (531, 528, 520, 521), (522, 523, 524, 525), (526, 527, 532, 533), (534, 535, 529, 530), (540, 541, 530, 531), (533, 534, 543, 542), (521, 522, 536, 537), (538, 539, 525, 526), (550, 551, 546, 544), (545, 546, 549, 547), (548, 549, 555, 553), (554, 555, 551, 552), (535, 532, 553, 554), (547, 548, 527, 524), (523, 520, 544, 545), (552, 550, 528, 529), (531, 521, 537, 540), (606, 569, 562, 602), (571, 565, 580, 582), (564, 556, 572, 578), (559, 560, 575, 573), (566, 570, 607, 605), (574, 577, 583, 579), (563, 568, 581, 576), (600, 603, 561, 558), (556, 557, 558, 559), (560, 561, 562, 563), (564, 565, 566, 567), (568, 569, 570, 571), (572, 573, 574), (575, 576, 577), (578, 579, 580), (581, 582, 583), (567, 557, 556, 564), (558, 561, 560, 559), (562, 569, 568, 563), (570, 566, 565, 571), (604, 567, 566, 605), (569, 606, 607, 570), (557, 601, 600, 558), (602, 562, 561, 603), (578, 572, 574, 579), (573, 575, 577, 574), (576, 581, 583, 577), (582, 580, 579, 583), (571, 582, 581, 568), (575, 560, 563, 576), (559, 573, 572, 556), (580, 565, 564, 578), (567, 604, 601, 557), (606, 602, 590, 597), (599, 618, 616, 593), (592, 614, 608, 584), (587, 609, 611, 588), (594, 605, 607, 598), (610, 615, 619, 613), (591, 612, 617, 596), (600, 586, 589, 603), (584, 587, 586, 585), (588, 591, 590, 589), (592, 595, 594, 593), (596, 599, 598, 597), (608, 610, 609), (611, 613, 612), (614, 616, 615), (617, 619, 618), (595, 592, 584, 585), (586, 587, 588, 589), (590, 591, 596, 597), (598, 599, 593, 594), (604, 605, 594, 595), (597, 598, 607, 606), (585, 586, 600, 601), (602, 603, 589, 590), (614, 615, 610, 608), (609, 610, 613, 611), (612, 613, 619, 617), (618, 619, 615, 616), (599, 596, 617, 618), (611, 612, 591, 588), (587, 584, 608, 609), (616, 614, 592, 593), (595, 585, 601, 604), (648, 633, 626, 641), (635, 629, 669, 671), (649, 640, 655, 662), (628, 620, 664, 668), (623, 624, 666, 665), (630, 634, 651, 645), (643, 637, 654, 656), (646, 650, 661, 658), (659, 663, 657, 653), (627, 632, 670, 667), (636, 647, 660, 652), (638, 642, 625, 622), (620, 621, 622, 623), (624, 625, 626, 627), (628, 629, 630, 631), (632, 633, 634, 635), (636, 637, 638, 639), (640, 641, 642, 643), (644, 645, 646, 647), (648, 649, 650, 651), (652, 653, 654), (655, 656, 657), (658, 659, 660), (661, 662, 663), (631, 621, 620, 628), (622, 625, 624, 623), (626, 633, 632, 627), (634, 630, 629, 635), (644, 631, 630, 645), (633, 648, 651, 634), (650, 646, 645, 651), (639, 644, 647, 636), (648, 641, 640, 649), (642, 638, 637, 643), (621, 639, 638, 622), (641, 626, 625, 642), (663, 659, 658, 661), (652, 660, 659, 653), (662, 655, 657, 663), (656, 654, 653, 657), (636, 652, 654, 637), (655, 640, 643, 656), (646, 658, 660, 647), (661, 650, 649, 662), (635, 671, 670, 632), (666, 624, 627, 667), (623, 665, 664, 620), (669, 629, 628, 668), (631, 644, 639, 621), (665, 666, 674, 673), (666, 667, 675, 674), (667, 670, 678, 675), (669, 668, 676, 677), (668, 664, 672, 676), (664, 665, 673, 672), (671, 669, 677, 679), (670, 671, 679, 678), (708, 693, 686, 701), (695, 689, 732, 734), (709, 700, 715, 722), (688, 680, 724, 730), (683, 684, 727, 725), (690, 694, 711, 705), (726, 729, 735, 731), (703, 697, 714, 716), (706, 710, 721, 718), (719, 723, 717, 713), (687, 692, 733, 728), (696, 707, 720, 712), (698, 702, 685, 682), (680, 681, 682, 683), (684, 685, 686, 687), (688, 689, 690, 691), (692, 693, 694, 695), (696, 697, 698, 699), (700, 701, 702, 703), (704, 705, 706, 707), (708, 709, 710, 711), (712, 713, 714), (715, 716, 717), (718, 719, 720), (721, 722, 723), (724, 725, 726), (727, 728, 729), (730, 731, 732), (733, 734, 735), (691, 681, 680, 688), (682, 685, 684, 683), (686, 693, 692, 687), (694, 690, 689, 695), (704, 691, 690, 705), (693, 708, 711, 694), (710, 706, 705, 711), (699, 704, 707, 696), (708, 701, 700, 709), (702, 698, 697, 703), (681, 699, 698, 682), (701, 686, 685, 702), (723, 719, 718, 721), (712, 720, 719, 713), (722, 715, 717, 723), (716, 714, 713, 717), (696, 712, 714, 697), (715, 700, 703, 716), (706, 718, 720, 707), (721, 710, 709, 722), (730, 724, 726, 731), (725, 727, 729, 726), (728, 733, 735, 729), (734, 732, 731, 735), (695, 734, 733, 692), (727, 684, 687, 728), (683, 725, 724, 680), (732, 689, 688, 730), (691, 704, 699, 681), (764, 749, 742, 757), (751, 745, 788, 790), (765, 756, 771, 778), (744, 736, 780, 786), (739, 740, 783, 781), (746, 750, 767, 761), (782, 785, 791, 787), (759, 753, 770, 772), (762, 766, 777, 774), (775, 779, 773, 769), (743, 748, 789, 784), (752, 763, 776, 768), (754, 758, 741, 738), (736, 737, 738, 739), (740, 741, 742, 743), (744, 745, 746, 747), (748, 749, 750, 751), (752, 753, 754, 755), (756, 757, 758, 759), (760, 761, 762, 763), (764, 765, 766, 767), (768, 769, 770), (771, 772, 773), (774, 775, 776), (777, 778, 779), (780, 781, 782), (783, 784, 785), (786, 787, 788), (789, 790, 791), (747, 737, 736, 744), (738, 741, 740, 739), (742, 749, 748, 743), (750, 746, 745, 751), (760, 747, 746, 761), (749, 764, 767, 750), (766, 762, 761, 767), (755, 760, 763, 752), (764, 757, 756, 765), (758, 754, 753, 759), (737, 755, 754, 738), (757, 742, 741, 758), (779, 775, 774, 777), (768, 776, 775, 769), (778, 771, 773, 779), (772, 770, 769, 773), (752, 768, 770, 753), (771, 756, 759, 772), (762, 774, 776, 763), (777, 766, 765, 778), (786, 780, 782, 787), (781, 783, 785, 782), (784, 789, 791, 785), (790, 788, 787, 791), (751, 790, 789, 748), (783, 740, 743, 784), (739, 781, 780, 736), (788, 745, 744, 786), (747, 760, 755, 737), (793, 797, 799, 795), (830, 819, 801, 815), (794, 798, 796, 792), (811, 812, 794, 792), (807, 804, 796, 798), (795, 799, 820, 818), (826, 823, 803, 809), (819, 821, 802, 801), (794, 812, 828, 816), (799, 806, 824, 820), (817, 829, 814, 800), (825, 826, 809, 808), (807, 798, 822, 827), (806, 807, 827, 824), (821, 825, 808, 802), (829, 830, 815, 814), (799, 797, 805, 806), (806, 805, 804, 807), (813, 795, 818, 831), (812, 813, 831, 828), (823, 817, 800, 803), (793, 795, 813, 810), (810, 813, 812, 811), (831, 818, 819, 830), (827, 822, 823, 826), (821, 819, 818, 820), (822, 816, 817, 823), (820, 824, 825, 821), (824, 827, 826, 825), (816, 828, 829, 817), (828, 831, 830, 829), (798, 794, 816, 822), (833, 837, 839, 835), (870, 859, 841, 855), (834, 838, 836, 832), (851, 852, 834, 832), (847, 844, 836, 838), (835, 839, 860, 858), (866, 863, 843, 849), (859, 861, 842, 841), (834, 852, 868, 856), (839, 846, 864, 860), (857, 869, 854, 840), (865, 866, 849, 848), (847, 838, 862, 867), (846, 847, 867, 864), (861, 865, 848, 842), (869, 870, 855, 854), (839, 837, 845, 846), (846, 845, 844, 847), (853, 835, 858, 871), (852, 853, 871, 868), (863, 857, 840, 843), (833, 835, 853, 850), (850, 853, 852, 851), (871, 858, 859, 870), (867, 862, 863, 866), (861, 859, 858, 860), (862, 856, 857, 863), (860, 864, 865, 861), (864, 867, 866, 865), (856, 868, 869, 857), (868, 871, 870, 869), (838, 834, 856, 862), (900, 885, 878, 893), (887, 881, 924, 926), (901, 892, 907, 914), (880, 872, 916, 922), (875, 876, 919, 917), (882, 886, 903, 897), (918, 921, 927, 923), (895, 889, 906, 908), (898, 902, 913, 910), (911, 915, 909, 905), (879, 884, 925, 920), (888, 899, 912, 904), (890, 894, 877, 874), (872, 873, 874, 875), (876, 877, 878, 879), (880, 881, 882, 883), (884, 885, 886, 887), (888, 889, 890, 891), (892, 893, 894, 895), (896, 897, 898, 899), (900, 901, 902, 903), (904, 905, 906), (907, 908, 909), (910, 911, 912), (913, 914, 915), (916, 917, 918), (919, 920, 921), (922, 923, 924), (925, 926, 927), (883, 873, 872, 880), (874, 877, 876, 875), (878, 885, 884, 879), (886, 882, 881, 887), (896, 883, 882, 897), (885, 900, 903, 886), (902, 898, 897, 903), (891, 896, 899, 888), (900, 893, 892, 901), (894, 890, 889, 895), (873, 891, 890, 874), (893, 878, 877, 894), (915, 911, 910, 913), (904, 912, 911, 905), (914, 907, 909, 915), (908, 906, 905, 909), (888, 904, 906, 889), (907, 892, 895, 908), (898, 910, 912, 899), (913, 902, 901, 914), (922, 916, 918, 923), (917, 919, 921, 918), (920, 925, 927, 921), (926, 924, 923, 927), (887, 926, 925, 884), (919, 876, 879, 920), (875, 917, 916, 872), (924, 881, 880, 922), (883, 896, 891, 873), (929, 930, 928, 939), (954, 950, 931, 938), (938, 931, 943, 932), (932, 943, 934, 933), (930, 929, 935, 936), (943, 931, 944, 947), (948, 928, 945, 962), (928, 930, 946, 945), (953, 940, 939, 956), (966, 930, 942, 959), (962, 945, 946, 963), (968, 943, 947, 965), (930, 966, 963, 946), (966, 967, 964, 963), (967, 968, 965, 964), (944, 960, 965, 947), (960, 961, 964, 965), (961, 962, 963, 964), (943, 968, 957, 941), (968, 967, 958, 957), (967, 966, 959, 958), (937, 951, 954, 938), (951, 952, 955, 954), (952, 953, 956, 955), (931, 950, 960, 944), (950, 949, 961, 960), (949, 948, 962, 961), (939, 928, 948, 956), (956, 948, 949, 955), (955, 949, 950, 954), (971, 973, 974, 972), (975, 977, 978, 976), (979, 981, 982, 980), (974, 973, 983, 984), (985, 986, 987, 988), (989, 990, 992, 991), (993, 994, 996, 995), (997, 998, 1000, 999), (992, 991, 1001, 1002), (988, 1004, 1003, 985), (1005, 1008, 1007, 1006), (1006, 1007, 970, 969), (1066, 1017, 1018, 1067), (1064, 1014, 1017, 1066), (1070, 1016, 1014, 1064), (1063, 1062, 1016, 1072), (1067, 1018, 1020, 1068), (1023, 1024, 1026, 1025), (1021, 1022, 1024, 1023), (1025, 1026, 1028, 1027), (1029, 1030, 1032, 1031), (1031, 1032, 1034, 1033), (1033, 1034, 1036, 1035), (1031, 1025, 1038, 1037), (1023, 1013, 1067, 1039), (1035, 1036, 1041, 1040), (1040, 1041, 1043, 1042), (1042, 1043, 1045, 1044), (1044, 1045, 1047, 1046), (1046, 1047, 1049, 1048), (1048, 1049, 1051, 1050), (1053, 1052, 1080, 1079), (1052, 1053, 1055, 1054), (1054, 1055, 1057, 1056), (1058, 1056, 1057, 1059), (1074, 1072, 1016, 1070), (1061, 1015, 1062, 1063, 1071), (1010, 1065, 1073, 1075, 1069, 1060), (1060, 1069, 1076, 1074, 1070, 1009), (1013, 1067, 1068, 1019), (1009, 1070, 1064, 1011), (1011, 1064, 1066, 1012), (1012, 1066, 1067, 1013), (1065, 1061, 1071, 1073), (1050, 1051, 1077, 1078), (1052, 1050, 1078, 1080), (1089, 1092, 1088, 1083), (1091, 1090, 1105, 1106, 1087, 1086), (1091, 1086, 1088, 1092), (1084, 1091, 1092, 1082), (1084, 1085, 1090, 1091), (1081, 1082, 1092, 1089), (1086, 1087, 1095, 1094), (1083, 1088, 1096, 1093), (1088, 1086, 1094, 1096), (1084, 1082, 1098, 1099), (1085, 1084, 1099, 1100), (1082, 1081, 1097, 1098), (1093, 1096, 1104, 1101), (1094, 1095, 1103, 1102), (1096, 1094, 1102, 1104), (1089, 1083, 1108, 1109), (1093, 1101, 1112, 1110), (1083, 1093, 1110, 1108), (1081, 1089, 1109, 1107), (1097, 1081, 1107, 1111), (1121, 1115, 1120, 1124), (1123, 1118, 1119, 1122), (1123, 1124, 1120, 1118), (1116, 1114, 1124, 1123), (1116, 1123, 1122, 1117), (1113, 1121, 1124, 1114), (1118, 1120, 1128, 1126), (1120, 1115, 1125, 1128), (1119, 1118, 1126, 1127), (1116, 1117, 1132, 1131), (1113, 1114, 1130, 1129), (1114, 1116, 1131, 1130), (1128, 1125, 1133, 1136), (1127, 1126, 1134, 1135), (1126, 1128, 1136, 1134), (1148, 1147, 1137, 1138), (1142, 1140, 1139, 1141), (1138, 1137, 1143, 1144), (1139, 1140, 1146, 1145)])
me_cube_016.polygons.foreach_set('material_index', [1, 1, 1, 1, 1, 1, 1, 1, 1, 1, 1, 1, 1, 1, 1, 1, 1, 1, 1, 1, 1, 1, 1, 1, 1, 1, 1, 1, 1, 1, 1, 1, 1, 1, 1, 1, 1, 1, 1, 1, 1, 1, 1, 1, 1, 1, 1, 1, 1, 1, 1, 1, 1, 1, 1, 1, 1, 1, 1, 1, 1, 1, 1, 1, 1, 1, 1, 1, 1, 1, 1, 1, 1, 1, 1, 1, 1, 1, 1, 1, 1, 1, 1, 1, 1, 1, 1, 1, 1, 1, 1, 1, 1, 1, 1, 1, 1, 1, 1, 1, 1, 1, 1, 1, 1, 1, 1, 1, 1, 1, 1, 1, 1, 1, 1, 1, 1, 1, 1, 1, 1, 1, 1, 1, 1, 1, 1, 1, 1, 1, 1, 1, 1, 1, 1, 1, 1, 1, 1, 1, 1, 1, 1, 1, 1, 1, 1, 1, 1, 1, 1, 1, 1, 1, 1, 1, 1, 1, 1, 1, 1, 1, 1, 1, 1, 1, 1, 1, 1, 1, 1, 1, 1, 1, 1, 1, 1, 1, 1, 1, 1, 1, 1, 1, 1, 1, 1, 1, 1, 1, 1, 1, 1, 1, 1, 1, 1, 1, 1, 1, 1, 1, 1, 1, 1, 1, 1, 1, 1, 1, 1, 1, 1, 1, 1, 1, 1, 1, 1, 1, 1, 1, 1, 1, 1, 1, 1, 1, 1, 1, 1, 1, 1, 1, 1, 1, 1, 1, 1, 1, 1, 1, 1, 1, 1, 1, 1, 1, 1, 1, 1, 1, 1, 1, 1, 1, 1, 1, 1, 1, 1, 1, 1, 1, 1, 1, 1, 1, 1, 1, 1, 1, 1, 1, 1, 1, 1, 1, 1, 1, 1, 1, 1, 1, 1, 1, 1, 1, 1, 1, 1, 1, 1, 1, 1, 1, 1, 1, 1, 1, 1, 1, 1, 1, 1, 1, 1, 1, 1, 1, 1, 1, 1, 1, 1, 1, 1, 1, 1, 1, 1, 1, 1, 1, 1, 1, 1, 1, 1, 1, 1, 1, 1, 1, 1, 1, 1, 1, 1, 1, 1, 1, 1, 1, 1, 1, 1, 1, 1, 1, 1, 1, 1, 1, 1, 1, 1, 1, 1, 1, 1, 1, 1, 1, 1, 1, 1, 1, 1, 1, 1, 1, 1, 1, 1, 1, 1, 1, 1, 1, 1, 1, 1, 1, 1, 1, 1, 1, 1, 1, 1, 1, 1, 1, 1, 1, 0, 0, 0, 0, 0, 0, 0, 0, 0, 0, 0, 0, 0, 0, 0, 0, 0, 0, 0, 0, 0, 0, 0, 0, 0, 0, 0, 0, 0, 0, 0, 0, 0, 0, 0, 0, 0, 0, 0, 0, 0, 0, 0, 0, 0, 0, 0, 0, 0, 0, 0, 0, 0, 0, 0, 0, 0, 0, 0, 0, 0, 0, 0, 0, 0, 0, 0, 0, 0, 0, 0, 0, 0, 0, 0, 0, 0, 0, 0, 0, 0, 0, 0, 0, 0, 0, 0, 0, 0, 0, 0, 0, 0, 0, 0, 0, 0, 0, 0, 0, 0, 0, 0, 0, 0, 0, 0, 0, 0, 0, 0, 0, 0, 0, 0, 0, 0, 0, 0, 0, 0, 0, 0, 0, 0, 0, 0, 0, 0, 0, 0, 0, 0, 0, 0, 0, 0, 0, 0, 0, 0, 0, 0, 0, 0, 0, 0, 0, 0, 0, 0, 0, 0, 0, 0, 0, 0, 0, 0, 0, 0, 0, 0, 0, 0, 0, 0, 0, 0, 0, 0, 0, 0, 0, 0, 0, 0, 0, 0, 0, 0, 0, 0, 0, 0, 0, 0, 0, 0, 0, 0, 0, 0, 0, 0, 0, 0, 0, 0, 0, 0, 0, 0, 0, 0, 0, 0, 0, 0, 0, 0, 0, 0, 0, 0, 0, 0, 0, 0, 0, 0, 0, 0, 0, 0, 0, 0, 0, 0, 0, 0, 0, 0, 0, 0, 0, 0, 0, 0, 0, 0, 0, 0, 0, 0, 0, 0, 0, 0, 0, 0, 0, 0, 0, 0, 0, 0, 0, 0, 0, 0, 0, 0, 0, 0, 0, 0, 0, 0, 0, 0, 0, 0, 0, 0, 0, 0, 0, 0, 0, 0, 0, 0, 0, 0, 0, 0, 0, 0, 0, 0, 0, 0, 0, 0, 0, 0, 0, 0, 0, 0, 0, 0, 0, 0, 1, 1, 1, 1, 1, 1, 1, 1, 1, 1, 1, 1, 1, 1, 1, 1, 1, 1, 1, 1, 1, 1, 1, 1, 1, 1, 1, 1, 1, 1, 1, 1, 1, 1, 1, 1, 1, 1, 1, 1, 1, 1, 1, 1, 1, 1, 1, 1, 1, 1, 1, 1, 1, 1, 1, 1, 1, 1, 1, 1, 1, 1, 1, 1, 0, 0, 0, 0, 0, 0, 0, 0, 0, 0, 0, 0, 0, 0, 0, 0, 0, 0, 0, 0, 0, 0, 0, 0, 0, 0, 0, 0, 0, 0, 0, 0, 0, 0, 0, 0, 0, 0, 0, 0, 0, 0, 0, 0, 0, 0, 0, 0, 0, 0, 0, 0, 0, 0, 0, 0, 0, 0, 1, 1, 1, 1, 1, 1, 1, 1, 1, 1, 1, 1, 1, 1, 1, 1, 1, 1, 1, 1, 1, 1, 1, 1, 1, 1, 1, 1, 1, 1, 1, 1, 1, 1, 1, 1, 1, 1, 1, 1, 1, 1, 1, 1, 1, 1, 1, 1, 1, 1, 1, 1, 1, 1, 1, 1, 1, 1, 1, 1, 1, 1, 1, 1, 1, 1, 1, 1, 1, 1, 1, 1, 1, 1, 1, 1, 1, 1, 1, 1, 1, 1, 1, 1, 1, 1, 1, 1, 1, 1, 1, 1, 1, 1, 1, 1, 1, 1, 1, 1, 1, 1, 1, 1, 1, 1, 1, 1, 1, 1, 1, 1, 1, 1, 1])
me_cube_016.materials.append(mat_mediummetal)
me_cube_016.materials.append(mat_material)
me_cube_016.use_remesh_preserve_volume = False
me_cube_016.use_remesh_preserve_attributes = False
me_cube_016.use_mirror_vertex_groups = False
me_cube_016.update()

# ---- objects
ob_cube_015 = bpy.data.objects.new('Cube.015', me_cube_016)

# ---- transforms, parenting, visibility, modifiers, constraints
ob_cube_015.location = (0.0, 0.0, 0.0)
ob_cube_015.lineart.crease_threshold = 0.0
_m = ob_cube_015.modifiers.new('Subsurf', 'SUBSURF')
_m.uv_smooth = 'PRESERVE_CORNERS'
_m.quality = 1
_m.subdivision_type = 'SIMPLE'
_m.render_levels = 1
_m.show_only_control_edges = False

# ---- collection membership
col_collection_1.objects.link(ob_cube_015)

# ---- scene / render settings (as saved in the file)
scene.frame_start = 1; scene.frame_end = 250; scene.frame_set(1)
scene.render.engine = 'BLENDER_EEVEE_NEXT'
scene.render.resolution_percentage = 50
scene.render.dither_intensity = 0.0
scene.cycles.use_denoising = False
scene.cycles.samples = 128
scene.cycles.sampling_pattern = 'TABULATED_SOBOL'
scene.cycles.light_sampling_threshold = 0.0
scene.cycles.use_adaptive_sampling = False
scene.cycles.use_light_tree = False
scene.cycles.blur_glossy = 0.0
scene.cycles.sample_clamp_indirect = 0.0
scene.view_settings.view_transform = 'Standard'
bpy.context.view_layer.update()

# ---- added for rendering (the .blend has no active camera and no usable light): camera, sun
cam_auto = bpy.data.cameras.new('AutoCamera')
cam_auto.lens = 50.0
cam_auto.sensor_width = 36.0
cam_auto.clip_end = 1021.33
ob_auto_camera = bpy.data.objects.new('AutoCamera', cam_auto)
scene.collection.objects.link(ob_auto_camera)
ob_auto_camera.location = (57.0877, -68.8346, 52.1843)
ob_auto_camera.rotation_euler = (1.09748, -7.21219e-08, 0.694738)
scene.camera = ob_auto_camera
light_auto_sun = bpy.data.lights.new('AutoSun', 'SUN')
light_auto_sun.energy = 3.0
light_auto_sun.angle = 0.0523599
ob_auto_sun = bpy.data.objects.new('AutoSun', light_auto_sun)
scene.collection.objects.link(ob_auto_sun)
ob_auto_sun.rotation_euler = (0.872665, 0.174533, 0.523599)
bpy.context.view_layer.update()
